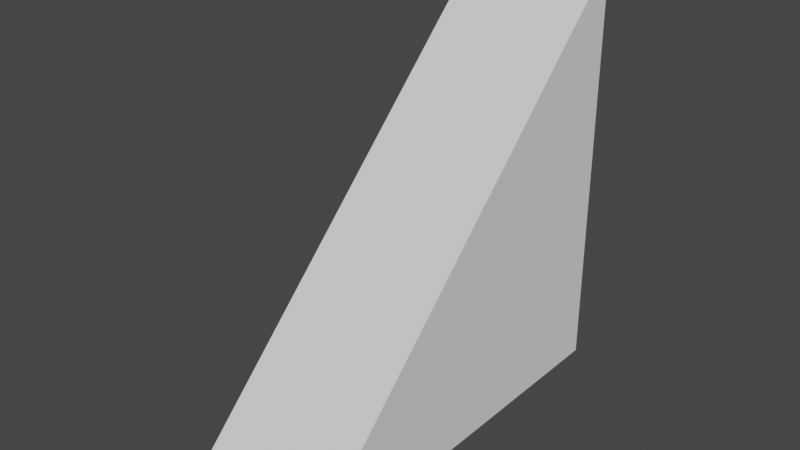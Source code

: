 # Source: right_angle_triangle.blend  (saved by Blender 2.92.15; exported with 4.5.12 LTS)
import bpy
from mathutils import Matrix  # noqa: F401  (used for matrix-valued properties, if any)

bpy.ops.wm.read_factory_settings(use_empty=True)
scene = bpy.context.scene
scene.name = 'Scene'

# ---- world
world_world = bpy.data.worlds.new('World'); scene.world = world_world
world_world.use_nodes = True; world_world.node_tree.nodes.clear()
_N = world_world.node_tree.nodes; _L = world_world.node_tree.links
n0 = _N.new('ShaderNodeOutputWorld'); n0.name = 'World Output'; n0.location = (300, 300)
n1 = _N.new('ShaderNodeBackground'); n1.name = 'Background'; n1.location = (10, 300)
n1.inputs[0].default_value = (0.05088, 0.05088, 0.05088, 1.0)
_L.new(n1.outputs[0], n0.inputs[0])
n0.is_active_output = True
world_world.color = (0.05088, 0.05088, 0.05088)
world_world.use_sun_shadow = False
world_world.sun_shadow_jitter_overblur = 0.0

# ---- meshes
me_plane = bpy.data.meshes.new('Plane')
me_plane.from_pydata([(0.05, -0.1, 0.025), (-0.1, 0.05, 0.025), (0.05, 0.05, 0.025), (0.05, -0.1, -0.025), (-0.1, 0.05, -0.025), (0.05, 0.05, -0.025)], [], [(1, 0, 2), (4, 5, 3), (2, 5, 4, 1), (0, 3, 5, 2), (1, 4, 3, 0)])
_uv = me_plane.uv_layers.new(name='UVMap')
_uv.uv.foreach_set('vector', [0.0, 1.0, 1.0, 0.0, 1.0, 1.0, 0.0, 1.0, 1.0, 1.0, 1.0, 0.0, 1.0, 1.0, 1.0, 1.0, 0.0, 1.0, 0.0, 1.0, 1.0, 0.0, 1.0, 0.0, 1.0, 1.0, 1.0, 1.0, 0.0, 1.0, 0.0, 1.0, 1.0, 0.0, 1.0, 0.0])
me_plane.use_remesh_fix_poles = True
me_plane.use_remesh_preserve_attributes = False
me_plane.use_mirror_vertex_groups = False
me_plane.update()

# ---- objects
ob_plane = bpy.data.objects.new('Plane', me_plane)

# ---- transforms, parenting, visibility, modifiers, constraints
ob_plane.location = (0.0, 0.0, 0.0)
ob_plane.rotation_euler = (0.0, 1.571, 0.0)
ob_plane.lineart.crease_threshold = 0.0

# ---- collection membership
scene.collection.objects.link(ob_plane)

# ---- scene / render settings (as saved in the file)
scene.frame_start = 1; scene.frame_end = 250; scene.frame_set(1)
scene.render.engine = 'BLENDER_EEVEE_NEXT'
scene.cycles.use_denoising = False
scene.cycles.samples = 128
scene.cycles.sampling_pattern = 'TABULATED_SOBOL'
scene.cycles.use_adaptive_sampling = False
scene.cycles.use_light_tree = False
scene.view_settings.view_transform = 'Filmic'
bpy.context.view_layer.update()

# ---- added for rendering (the .blend has no active camera and no usable light): camera, sun
cam_auto = bpy.data.cameras.new('AutoCamera')
cam_auto.lens = 50.0
cam_auto.sensor_width = 36.0
cam_auto.clip_end = 1000.0
ob_auto_camera = bpy.data.objects.new('AutoCamera', cam_auto)
scene.collection.objects.link(ob_auto_camera)
ob_auto_camera.location = (0.201648, -0.266978, 0.186318)
ob_auto_camera.rotation_euler = (1.09748, -7.21219e-08, 0.694738)
scene.camera = ob_auto_camera
light_auto_sun = bpy.data.lights.new('AutoSun', 'SUN')
light_auto_sun.energy = 3.0
light_auto_sun.angle = 0.0523599
ob_auto_sun = bpy.data.objects.new('AutoSun', light_auto_sun)
scene.collection.objects.link(ob_auto_sun)
ob_auto_sun.rotation_euler = (0.872665, 0.174533, 0.523599)
bpy.context.view_layer.update()
